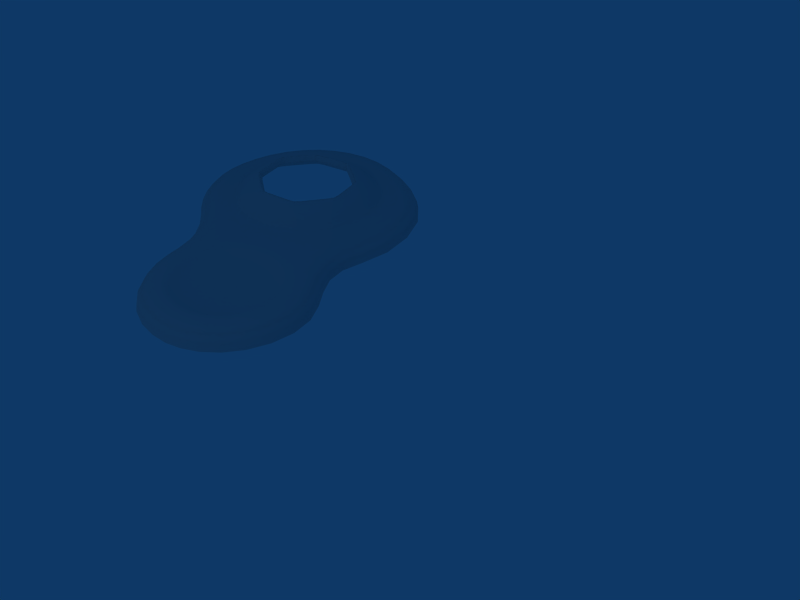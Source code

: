# Source: gc-controller.blend  (saved by Blender 2.34.0; exported with 4.5.12 LTS)
import bpy
from mathutils import Matrix  # noqa: F401  (used for matrix-valued properties, if any)

bpy.ops.wm.read_factory_settings(use_empty=True)
scene = bpy.context.scene
scene.name = 'Scene'

# ---- collections
col_collection_1 = bpy.data.collections.new('Collection 1'); scene.collection.children.link(col_collection_1)

# ---- world
world_world = bpy.data.worlds.new('World'); scene.world = world_world
world_world.color = (0.05656, 0.2208, 0.4)
world_world.use_sun_shadow = False
world_world.sun_shadow_jitter_overblur = 0.0
world_world.cycles.sampling_method = 'MANUAL'
world_world.cycles.sample_map_resolution = 256

# ---- cameras
cam_camera = bpy.data.cameras.new('Camera')
cam_camera.passepartout_alpha = 0.2
cam_camera.clip_end = 100.0
cam_camera.lens = 35.0
cam_camera.ortho_scale = 7.314
cam_camera.show_passepartout = False
cam_camera.show_safe_areas = True
cam_camera.dof.focus_distance = 0.0
cam_camera.dof.aperture_fstop = 128.0

# ---- lights
light_spot = bpy.data.lights.new('Spot', 'POINT')
light_spot.transmission_factor = 0.0
light_spot.cutoff_distance = 30.0
light_spot.energy = 100.0
light_spot.shadow_buffer_clip_start = 8.0
light_spot.shadow_soft_size = 1.0
light_spot.shadow_maximum_resolution = 0.006
light_spot.use_absolute_resolution = True
light_spot.cycles.use_multiple_importance_sampling = False

# ---- meshes
me_grid = bpy.data.meshes.new('Grid')
me_grid.from_pydata([(-10.98, -2.342, 0.0), (-10.78, -1.942, 0.0), (-11.01, -1.5, 0.0), (-10.35, -1.7, 0.0), (-10.57, -1.153, 0.0), (-9.661, -0.2714, 0.0), (-9.848, -1.049, 0.0), (-8.873, -0.2241, 0.0), (-10.37, -0.317, 0.0), (-8.768, -0.1094, 0.0), (-8.654, -0.214, 0.0), (-8.659, -0.1044, 0.0), (-8.549, -0.09934, 0.0), (-8.544, -0.209, 0.0), (-8.435, -0.2039, 0.0), (-8.44, -0.0943, 0.0), (-10.41, -0.8453, 0.0), (-8.325, -0.1989, 0.0), (-8.22, -0.08421, 0.0), (-8.106, -0.1888, 0.0), (-10.82, 4.644, 0.0), (-10.82, 4.754, 0.0), (-10.71, 4.759, 0.0), (-10.71, 4.649, 0.0), (-10.6, 4.654, 0.0), (-10.6, 4.764, 0.0), (-10.49, 4.769, 0.0), (-10.49, 4.659, 0.0), (-10.38, 4.665, 0.0), (-10.38, 4.774, 0.0), (-10.27, 4.779, 0.0), (-10.27, 4.67, 0.0), (-10.16, 4.675, 0.0), (-10.16, 4.784, 0.0), (-10.06, 4.789, 0.0), (-10.05, 4.68, 0.0), (-9.941, 4.685, 0.0), (-9.946, 4.794, 0.0), (-9.836, 4.799, 0.0), (-9.831, 4.69, 0.0), (-9.721, 4.695, 0.0), (-9.726, 4.804, 0.0), (-9.617, 4.809, 0.0), (-9.612, 4.7, 0.0), (-9.502, 4.705, 0.0), (-9.507, 4.815, 0.0), (-9.397, 4.82, 0.0), (-9.392, 4.71, 0.0), (-9.283, 4.715, 0.0), (-9.288, 4.825, 0.0), (-9.178, 4.83, 0.0), (-9.173, 4.72, 0.0), (-9.063, 4.725, 0.0), (-9.069, 4.835, 0.0), (-8.959, 4.84, 0.0), (-8.954, 4.73, 0.0), (-8.844, 4.735, 0.0), (-8.849, 4.845, 0.0), (-8.74, 4.85, 0.0), (-8.735, 4.74, 0.0), (-8.625, 4.745, 0.0), (-8.63, 4.855, 0.0), (-8.52, 4.86, 0.0), (-8.515, 4.75, 0.0), (-8.406, 4.755, 0.0), (-8.411, 4.865, 0.0), (-8.301, 4.87, 0.0), (-8.296, 4.76, 0.0), (-8.186, 4.765, 0.0), (-8.191, 4.875, 0.0), (-8.082, 4.88, 0.0), (-8.077, 4.77, 0.0), (-7.967, 4.776, 0.0), (-7.972, 4.885, 0.0), (-7.863, 4.89, 0.0), (-7.858, 4.781, 0.0), (-7.748, 4.786, 0.0), (-7.753, 4.895, 0.0), (-7.643, 4.9, 0.0), (-7.638, 4.791, 0.0), (-7.529, 4.796, 0.0), (-7.534, 4.905, 0.0), (-7.424, 4.91, 0.0), (-7.419, 4.801, 0.0), (-7.309, 4.806, 0.0), (-7.314, 4.915, 0.0), (-7.205, 4.92, 0.0), (-7.2, 4.811, 0.0), (-7.09, 4.816, 0.0), (-7.095, 4.926, 0.0), (-6.986, 4.931, 0.0), (-6.98, 4.821, 0.0), (-6.871, 4.826, 0.0), (-6.876, 4.936, 0.0), (-6.766, 4.941, 0.0), (-6.761, 4.831, 0.0), (-6.652, 4.836, 0.0), (-6.657, 4.946, 0.0), (-6.547, 4.951, 0.0), (-6.542, 4.841, 0.0), (-6.432, 4.846, 0.0), (-6.437, 4.956, 0.0), (-6.328, 4.961, 0.0), (-6.323, 4.851, 0.0), (-6.213, 4.856, 0.0), (-6.218, 4.966, 0.0), (-6.108, 4.971, 0.0), (-6.103, 4.861, 0.0), (-5.994, 4.866, 0.0), (-5.999, 4.976, 0.0), (-5.889, 4.981, 0.0), (-5.884, 4.871, 0.0), (-5.775, 4.876, 0.0), (-5.78, 4.986, 0.0), (-5.67, 4.991, 0.0), (-5.665, 4.881, 0.0), (-5.555, 4.886, 0.0), (-5.56, 4.996, 0.0), (-5.451, 5.001, 0.0), (-5.446, 4.892, 0.0), (-5.336, 4.897, 0.0), (-5.341, 5.006, 0.0), (-5.231, 5.011, 0.0), (-5.226, 4.902, 0.0), (-5.122, 5.016, 0.0), (-10.49, 0.1535, 0.0), (-10.12, 0.7293, 0.0), (-10.84, 1.074, 0.0), (-10.82, 0.4963, 0.0), (-11.34, 0.6641, 0.0), (-11.53, 1.189, 0.0), (-12.1, 1.096, 0.0), (-11.86, 0.6079, 0.0), (-12.24, 0.38, 0.0), (-12.58, 0.7945, 0.0), (-12.93, 0.3511, 0.0), (-12.48, 0.03722, 0.0), (-12.59, -0.3096, 0.0), (-13.09, -0.2309, 0.0), (-13.06, -0.8039, 0.0), (-12.58, -0.7399, 0.0), (-12.42, -1.069, 0.0), (-12.92, -1.229, 0.0), (-12.64, -1.598, 0.0), (-12.17, -1.318, 0.0), (-11.88, -1.493, 0.0), (-12.22, -1.9, 0.0), (-11.8, -2.062, 0.0), (-11.56, -1.575, 0.0), (-9.522, -1.479, 0.0), (-9.035, -1.865, 0.0), (-9.484, -2.019, 0.0), (-9.357, -2.459, 0.0), (-8.946, -2.536, 0.0), (-9.164, -3.118, 0.0), (-9.449, -2.816, 0.0), (-9.625, -3.09, 0.0), (-9.539, -3.464, 0.0), (-9.932, -3.62, 0.0), (-9.991, -3.263, 0.0), (-10.38, -3.271, 0.0), (-10.52, -3.638, 0.0), (-11.02, -3.284, 0.0), (-10.7, -3.089, 0.0), (-10.94, -2.775, 0.0), (-11.25, -2.875, 0.0), (-11.37, -2.468, 0.0), (-9.856, -1.722, 0.0), (-11.56, -1.549, 0.02597), (-11.87, -1.469, 0.02597), (-12.16, -1.298, 0.02597), (-12.4, -1.055, 0.02597), (-12.55, -0.734, 0.02597), (-12.56, -0.3142, 0.02597), (-12.46, 0.02409, 0.02597), (-12.22, 0.3585, 0.02597), (-11.85, 0.5808, 0.02597), (-11.35, 0.6356, 0.02597), (-10.83, 0.4719, 0.02597), (-10.51, 0.1376, 0.02597), (-10.44, -0.8368, 0.02597), (-10.4, -0.3215, 0.02597), (-10.6, -1.137, 0.02597), (-11.02, -1.475, 0.02597), (-11.09, -1.345, 0.1564), (-10.72, -1.05, 0.1564), (-10.54, -0.3369, 0.1564), (-10.58, -0.7872, 0.1564), (-10.64, 0.06417, 0.1564), (-10.92, 0.3563, 0.1564), (-11.37, 0.4993, 0.1564), (-11.81, 0.4514, 0.1564), (-12.13, 0.2572, 0.1564), (-12.34, -0.03498, 0.1564), (-12.43, -0.3306, 0.1564), (-12.43, -0.6974, 0.1564), (-12.29, -0.9779, 0.1564), (-12.08, -1.19, 0.1564), (-11.83, -1.339, 0.1564), (-11.56, -1.409, 0.1564), (-11.48, -1.196, 0.2738), (-11.5, -1.193, 0.2738), (-12.03, -0.9576, 0.2738), (-12.04, -0.9456, 0.2738), (-12.26, -0.4425, 0.2738), (-12.25, -0.4294, 0.2738), (-12.04, 0.04622, 0.2738), (-12.03, 0.05815, 0.2738), (-11.5, 0.2961, 0.2738), (-11.48, 0.2988, 0.2738), (-10.95, 0.06551, 0.2738), (-10.94, 0.06023, 0.2738), (-10.72, -0.4586, 0.2738), (-10.72, -0.4469, 0.2738), (-10.95, -0.9825, 0.2738), (-10.96, -0.9903, 0.2738), (-9.863, -1.741, -0.008696), (-10.92, -2.77, -0.008696), (-10.69, -3.076, -0.008696), (-10.37, -3.254, -0.008696), (-9.995, -3.246, -0.008696), (-9.638, -3.077, -0.008696), (-9.465, -2.81, -0.008696), (-9.376, -2.461, -0.008696), (-9.5, -2.032, -0.008696), (-10.34, -1.72, -0.008696), (-10.76, -1.955, -0.008696), (-10.96, -2.347, -0.008696), (-10.8, -2.384, -0.06957), (-10.65, -2.068, -0.06957), (-10.31, -1.877, -0.06957), (-9.626, -2.129, -0.06957), (-9.525, -2.476, -0.06957), (-9.598, -2.758, -0.06957), (-9.737, -2.975, -0.06957), (-10.03, -3.111, -0.06957), (-10.33, -3.117, -0.06957), (-10.59, -2.973, -0.06957), (-10.77, -2.726, -0.06957), (-9.92, -1.894, -0.06957), (-10.16, -2.541, -0.1391), (-11.38, -2.483, -0.2391), (-11.25, -2.896, -0.2391), (-11.02, -3.311, -0.2391), (-10.52, -3.668, -0.2391), (-9.916, -3.65, -0.2391), (-9.518, -3.492, -0.2391), (-9.139, -3.142, -0.2391), (-8.917, -2.552, -0.2391), (-9.008, -1.872, -0.2391), (-9.502, -1.48, -0.2391), (-11.81, -2.071, -0.2391), (-12.23, -1.907, -0.2391), (-12.66, -1.602, -0.2391), (-12.95, -1.228, -0.2391), (-13.09, -0.7966, -0.2391), (-13.12, -0.216, -0.2391), (-12.95, 0.3738, -0.2391), (-12.6, 0.8232, -0.2391), (-12.11, 1.129, -0.2391), (-11.54, 1.223, -0.2391), (-10.84, 1.106, -0.2391), (-10.11, 0.7571, -0.2391), (-9.832, -1.045, -0.2391), (-9.642, -0.257, -0.2391), (-10.97, -0.9889, 0.2712), (-10.95, -0.9811, 0.2712), (-10.72, -0.4469, 0.2712), (-10.73, -0.4586, 0.2712), (-10.94, 0.05886, 0.2712), (-10.95, 0.06413, 0.2712), (-11.48, 0.2968, 0.2712), (-11.5, 0.2941, 0.2712), (-12.03, 0.05679, 0.2712), (-12.04, 0.04489, 0.2712), (-12.25, -0.4295, 0.2712), (-12.25, -0.4425, 0.2712), (-12.04, -0.9443, 0.2712), (-12.03, -0.9563, 0.2712), (-11.5, -1.191, 0.2712), (-11.48, -1.194, 0.2712), (-11.48, -1.151, 0.184), (-11.5, -1.148, 0.184), (-12.0, -0.927, 0.184), (-12.01, -0.9157, 0.184), (-12.21, -0.443, 0.184), (-12.21, -0.4307, 0.184), (-12.01, 0.01613, 0.184), (-12.0, 0.02734, 0.184), (-11.5, 0.2509, 0.184), (-11.48, 0.2534, 0.184), (-10.98, 0.03425, 0.184), (-10.97, 0.02929, 0.184), (-10.77, -0.4582, 0.184), (-10.77, -0.4472, 0.184), (-10.98, -0.9503, 0.184), (-11.0, -0.9577, 0.184), (-10.99, -0.964, 0.1714), (-10.98, -0.9565, 0.1714), (-10.76, -0.4471, 0.1714), (-10.76, -0.4583, 0.1714), (-10.97, 0.03525, 0.1714), (-10.97, 0.04028, 0.1714), (-11.48, 0.2622, 0.1714), (-11.5, 0.2596, 0.1714), (-12.0, 0.03328, 0.1714), (-12.01, 0.02193, 0.1714), (-12.22, -0.4305, 0.1714), (-12.22, -0.4429, 0.1714), (-12.01, -0.9215, 0.1714), (-12.01, -0.9329, 0.1714), (-11.5, -1.156, 0.1714), (-11.48, -1.16, 0.1714), (-11.48, -1.346, 0.04057), (-11.51, -1.342, 0.04057), (-12.14, -1.059, 0.04057), (-12.15, -1.045, 0.04057), (-12.41, -0.4407, 0.04057), (-12.41, -0.4251, 0.04057), (-12.15, 0.1462, 0.04057), (-12.14, 0.1606, 0.04057), (-11.5, 0.4463, 0.04057), (-11.48, 0.4496, 0.04057), (-10.84, 0.1694, 0.04057), (-10.83, 0.1631, 0.04057), (-10.57, -0.4602, 0.04057), (-10.56, -0.4461, 0.04057), (-10.84, -1.089, 0.04057), (-10.86, -1.099, 0.04057)], [], [(126, 127, 128, 125), (127, 130, 129, 128), (130, 131, 132, 129), (131, 134, 133, 132), (134, 135, 136, 133), (135, 138, 137, 136), (138, 139, 140, 137), (139, 142, 141, 140), (142, 143, 144, 141), (143, 146, 145, 144), (151, 152, 153, 150), (152, 155, 154, 153), (155, 156, 157, 154), (156, 159, 158, 157), (159, 160, 161, 158), (160, 163, 162, 161), (163, 164, 165, 162), (149, 167, 151, 150), (145, 146, 147, 148), (0, 166, 165, 164), (0, 1, 2, 148), (0, 148, 147, 166), (3, 167, 16, 4), (1, 3, 4, 2), (6, 16, 167, 149), (5, 8, 16, 6), (5, 126, 125, 8), (8, 125, 179, 181), (16, 8, 181, 180), (2, 4, 182, 183), (4, 16, 180, 182), (148, 2, 183, 168), (145, 148, 168, 169), (145, 169, 170, 144), (144, 170, 171, 141), (141, 171, 172, 140), (140, 172, 173, 137), (137, 173, 174, 136), (136, 174, 175, 133), (133, 175, 176, 132), (132, 176, 177, 129), (129, 177, 178, 128), (128, 178, 179, 125), (178, 189, 188, 179), (177, 190, 189, 178), (176, 191, 190, 177), (175, 192, 191, 176), (174, 193, 192, 175), (173, 194, 193, 174), (172, 195, 194, 173), (171, 196, 195, 172), (170, 197, 196, 171), (169, 198, 197, 170), (169, 168, 199, 198), (168, 183, 184, 199), (182, 180, 187, 185), (183, 182, 185, 184), (180, 181, 186, 187), (181, 179, 188, 186), (3, 1, 226, 225), (167, 3, 225, 216), (1, 0, 227, 226), (0, 164, 217, 227), (151, 167, 216, 224), (163, 218, 217, 164), (160, 219, 218, 163), (159, 220, 219, 160), (156, 221, 220, 159), (155, 222, 221, 156), (152, 223, 222, 155), (151, 224, 223, 152), (224, 231, 232, 223), (223, 232, 233, 222), (222, 233, 234, 221), (221, 234, 235, 220), (220, 235, 236, 219), (219, 236, 237, 218), (218, 237, 238, 217), (224, 216, 239, 231), (227, 217, 238, 228), (226, 227, 228, 229), (216, 225, 230, 239), (225, 226, 229, 230), (230, 229, 240), (239, 230, 240), (229, 228, 240), (228, 238, 240), (231, 239, 240), (237, 240, 238), (236, 240, 237), (235, 240, 236), (234, 240, 235), (233, 240, 234), (232, 240, 233), (231, 240, 232), (126, 5, 264, 262), (5, 6, 263, 264), (6, 149, 250, 263), (166, 147, 251, 241), (165, 166, 241, 242), (147, 146, 252, 251), (149, 150, 249, 250), (165, 242, 243, 162), (162, 243, 244, 161), (161, 244, 245, 158), (158, 245, 246, 157), (157, 246, 247, 154), (154, 247, 248, 153), (153, 248, 249, 150), (143, 253, 252, 146), (142, 254, 253, 143), (139, 255, 254, 142), (138, 256, 255, 139), (135, 257, 256, 138), (134, 258, 257, 135), (131, 259, 258, 134), (130, 260, 259, 131), (127, 261, 260, 130), (126, 262, 261, 127), (194, 195, 204, 205), (195, 196, 203, 204), (196, 197, 202, 203), (197, 198, 201, 202), (198, 199, 200, 201), (184, 215, 200, 199), (184, 185, 214, 215), (185, 187, 212, 214), (186, 213, 212, 187), (186, 188, 211, 213), (188, 189, 210, 211), (189, 190, 209, 210), (190, 191, 208, 209), (191, 192, 207, 208), (192, 193, 206, 207), (193, 194, 205, 206), (206, 205, 275, 274), (207, 206, 274, 273), (208, 207, 273, 272), (209, 208, 272, 271), (210, 209, 271, 270), (211, 210, 270, 269), (213, 211, 269, 267), (212, 213, 267, 268), (214, 212, 268, 266), (215, 214, 266, 265), (200, 215, 265, 280), (201, 200, 280, 279), (202, 201, 279, 278), (203, 202, 278, 277), (204, 203, 277, 276), (205, 204, 276, 275), (275, 276, 285, 286), (276, 277, 284, 285), (277, 278, 283, 284), (278, 279, 282, 283), (279, 280, 281, 282), (280, 265, 296, 281), (265, 266, 295, 296), (266, 268, 293, 295), (268, 267, 294, 293), (267, 269, 292, 294), (269, 270, 291, 292), (270, 271, 290, 291), (271, 272, 289, 290), (272, 273, 288, 289), (273, 274, 287, 288), (274, 275, 286, 287), (287, 286, 307, 306), (288, 287, 306, 305), (289, 288, 305, 304), (290, 289, 304, 303), (291, 290, 303, 302), (292, 291, 302, 301), (294, 292, 301, 299), (293, 294, 299, 300), (295, 293, 300, 298), (296, 295, 298, 297), (281, 296, 297, 312), (282, 281, 312, 311), (283, 282, 311, 310), (284, 283, 310, 309), (285, 284, 309, 308), (286, 285, 308, 307), (307, 308, 317, 318), (308, 309, 316, 317), (309, 310, 315, 316), (310, 311, 314, 315), (311, 312, 313, 314), (312, 297, 328, 313), (297, 298, 327, 328), (298, 300, 325, 327), (300, 299, 326, 325), (299, 301, 324, 326), (301, 302, 323, 324), (302, 303, 322, 323), (303, 304, 321, 322), (304, 305, 320, 321), (305, 306, 319, 320), (306, 307, 318, 319)])
me_grid.polygons.foreach_set('use_smooth', [True] * 199)
me_grid.use_remesh_preserve_volume = False
me_grid.use_remesh_preserve_attributes = False
me_grid.use_mirror_vertex_groups = False
me_grid.update()

# ---- objects
ob_grid = bpy.data.objects.new('Grid', me_grid)
ob_lamp = bpy.data.objects.new('Lamp', light_spot)
ob_camera = bpy.data.objects.new('Camera', cam_camera)

# ---- transforms, parenting, visibility, modifiers, constraints
ob_grid.location = (8.684, 0.7508, 0.0)
ob_grid.lock_rotations_4d = False
ob_grid.empty_display_type = 'ARROWS'
ob_grid.color = (0.0, 0.0, 0.0, 1.0)
ob_grid.lineart.crease_threshold = 0.0
_m = ob_grid.modifiers.new('Subdivision', 'SUBSURF')
_m.uv_smooth = 'NONE'
_m.quality = 1
_m.levels = 3
_m.render_levels = 1
ob_lamp.location = (-9.524e-16, -10.0, 7.0)
ob_lamp.rotation_euler = (0.8296, 9.588e-09, -2.436e-09)
ob_lamp.lock_rotations_4d = False
ob_lamp.empty_display_type = 'ARROWS'
ob_lamp.color = (0.0, 0.0, 0.0, 0.0)
ob_lamp.lineart.crease_threshold = 0.0
ob_camera.location = (6.283, -5.0, 5.867)
ob_camera.rotation_euler = (0.9238, -0.02162, 0.9207)
ob_camera.lock_rotations_4d = False
ob_camera.empty_display_type = 'ARROWS'
ob_camera.color = (0.0, 0.0, 0.0, 0.0)
ob_camera.display_type = 'WIRE'
ob_camera.lineart.crease_threshold = 0.0

# ---- collection membership
col_collection_1.objects.link(ob_grid)
col_collection_1.objects.link(ob_lamp)
col_collection_1.objects.link(ob_camera)

# ---- scene / render settings (as saved in the file)
scene.camera = ob_camera
scene.frame_start = 1; scene.frame_end = 250; scene.frame_set(1)
scene.render.engine = 'BLENDER_EEVEE_NEXT'
scene.render.image_settings.file_format = 'JPEG'
scene.render.image_settings.color_mode = 'RGB'
scene.render.image_settings.compression = 90
scene.render.resolution_x = 640
scene.render.resolution_y = 480
scene.render.resolution_percentage = 50
scene.render.pixel_aspect_x = 100.0
scene.render.pixel_aspect_y = 100.0
scene.render.fps = 25
scene.render.dither_intensity = 0.0
scene.render.use_compositing = False
scene.render.use_sequencer = False
scene.render.bake_bias = 0.0
scene.render.use_stamp_time = False
scene.render.use_stamp_date = False
scene.render.use_stamp_frame = False
scene.render.use_stamp_camera = False
scene.render.use_stamp_scene = False
scene.render.use_stamp_filename = False
scene.render.use_stamp_render_time = False
scene.render.stamp_font_size = 0
scene.cycles.use_denoising = False
scene.cycles.samples = 10
scene.cycles.sampling_pattern = 'TABULATED_SOBOL'
scene.cycles.light_sampling_threshold = 0.0
scene.cycles.use_adaptive_sampling = False
scene.cycles.use_light_tree = False
scene.cycles.blur_glossy = 0.0
scene.cycles.volume_bounces = 1
scene.cycles.pixel_filter_type = 'GAUSSIAN'
scene.cycles.sample_clamp_indirect = 0.0
scene.view_settings.view_transform = 'Raw'
bpy.context.view_layer.update()
